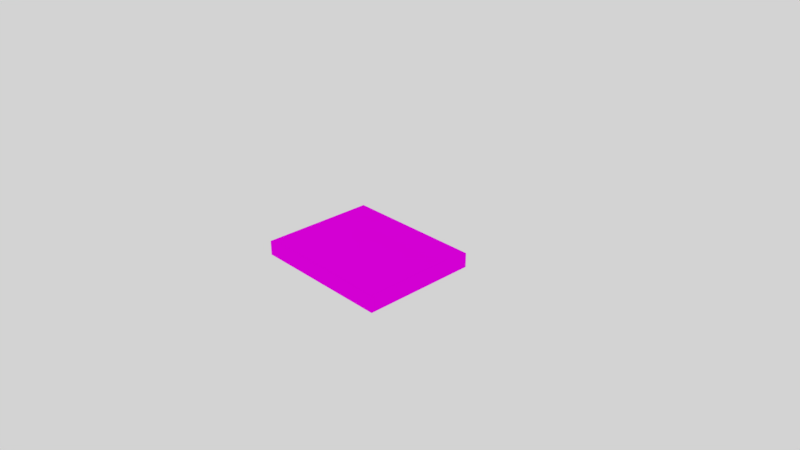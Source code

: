 # Source: floor.blend  (saved by Blender 2.79.0; exported with 4.5.12 LTS)
import bpy
from mathutils import Matrix  # noqa: F401  (used for matrix-valued properties, if any)

bpy.ops.wm.read_factory_settings(use_empty=True)
scene = bpy.context.scene
scene.name = 'Scene'

# ---- collections
col_collection_1 = bpy.data.collections.new('Collection 1'); scene.collection.children.link(col_collection_1)

# ---- images (referenced by path relative to the original .blend; pixels are not part of the script)
import os
ASSET_DIR = os.environ.get("B2B_ASSET_DIR", "")  # directory of the original .blend (textures are referenced by path, not embedded)
HERE = os.path.dirname(os.path.abspath(__file__))  # packed textures are extracted next to this script under _unpacked/

def load_image(name, relpath, width, height, colorspace="sRGB"):
    """Load a texture the original file referenced (path relative to the .blend, or extracted next to this script)."""
    p = next((c for c in (os.path.join(HERE, relpath), os.path.join(ASSET_DIR, relpath)) if relpath and os.path.exists(c)), "")
    if p:
        img = bpy.data.images.load(p, check_existing=True)
        img.name = name
    else:  # same state as the original file: an image datablock whose file is absent (Cycles renders it pink)
        img = bpy.data.images.new(name, width, height)
        img.source = "FILE"
        img.filepath = "//" + (relpath or name)
    img.colorspace_settings.name = colorspace
    return img
img_floormap = load_image('FloorMap', 'FloorMap.png', 1024, 1024, 'sRGB')

# ---- materials (node trees are filled in below, after node groups)
mat_floormap = bpy.data.materials.new('FloorMap')
mat_floormap.alpha_threshold = 0.0
mat_floormap.roughness = 0.5

# ---- material node trees
mat_floormap.use_nodes = True; mat_floormap.node_tree.nodes.clear()
_N = mat_floormap.node_tree.nodes; _L = mat_floormap.node_tree.links
n0 = _N.new('ShaderNodeOutputMaterial'); n0.name = 'Material Output'; n0.location = (300, 300)
n1 = _N.new('ShaderNodeBsdfDiffuse'); n1.name = 'Diffuse BSDF'; n1.location = (10, 300)
n2 = _N.new('ShaderNodeTexImage'); n2.name = 'Image Texture'; n2.location = (-180, 300)
n2.width = 140
n2.image = img_floormap
_L.new(n1.outputs[0], n0.inputs[0])
_L.new(n2.outputs[0], n1.inputs[0])
n0.is_active_output = True

# ---- world
world_world = bpy.data.worlds.new('World'); scene.world = world_world
world_world.use_nodes = True; world_world.node_tree.nodes.clear()
_N = world_world.node_tree.nodes; _L = world_world.node_tree.links
n0 = _N.new('ShaderNodeOutputWorld'); n0.name = 'World Output'; n0.location = (300, 300)
n1 = _N.new('ShaderNodeBackground'); n1.name = 'Background'; n1.location = (10, 300)
n1.inputs[0].default_value = (0.65, 0.65, 0.65, 1.0)
_L.new(n1.outputs[0], n0.inputs[0])
n0.is_active_output = True
world_world.color = (0.05088, 0.05088, 0.05088)
world_world.use_sun_shadow = False
world_world.sun_shadow_jitter_overblur = 0.0
world_world.cycles.sampling_method = 'MANUAL'

# ---- cameras
cam_camera = bpy.data.cameras.new('Camera')
cam_camera.clip_end = 100.0
cam_camera.lens = 35.0
cam_camera.sensor_width = 32.0
cam_camera.sensor_height = 18.0
cam_camera.ortho_scale = 7.314
cam_camera.dof.focus_distance = 0.0

# ---- meshes
me_cube = bpy.data.meshes.new('Cube')
me_cube.from_pydata([(-1.0, -0.82, -1.0), (-1.0, -0.82, 1.0), (-1.0, -0.78, -1.0), (-1.0, -0.02, -1.0), (-1.0, 0.02, -1.0), (-1.0, 0.78, -1.0), (-1.0, -0.78, 1.0), (-1.0, -0.02, 1.0), (-1.0, 0.02, 1.0), (-1.0, 0.78, 1.0), (0.9667, -0.82, -1.0), (-0.9667, -0.82, -1.0), (0.9667, -0.82, 1.0), (-0.9667, -0.82, 1.0), (-0.9667, 0.78, 1.0), (0.9667, 0.78, 1.0), (-0.9667, 0.02, 1.0), (0.9667, 0.02, 1.0), (-0.9667, -0.02, 1.0), (0.9667, -0.02, 1.0), (-0.9667, -0.78, 1.0), (0.9667, -0.78, 1.0), (0.9667, 0.78, -1.0), (-0.9667, 0.78, -1.0), (0.9667, 0.02, -1.0), (-0.9667, 0.02, -1.0), (0.9667, -0.02, -1.0), (-0.9667, -0.02, -1.0), (0.9667, -0.78, -1.0), (-0.9667, -0.78, -1.0)], [], [(29, 11, 0, 2), (20, 6, 1, 13), (11, 13, 1, 0), (22, 23, 14, 15), (0, 1, 6, 2), (2, 6, 7, 3), (3, 7, 8, 4), (4, 8, 9, 5), (28, 21, 12, 10), (14, 9, 8, 16), (16, 8, 7, 18), (18, 7, 6, 20), (23, 25, 4, 5), (25, 27, 3, 4), (27, 29, 2, 3), (26, 28, 29, 27), (24, 26, 27, 25), (22, 24, 25, 23), (24, 22, 15, 17), (19, 18, 20, 21), (19, 26, 24, 17), (17, 16, 18, 19), (21, 28, 26, 19), (15, 14, 16, 17), (5, 9, 14, 23), (10, 12, 13, 11), (21, 20, 13, 12), (28, 10, 11, 29)])
_uv = me_cube.uv_layers.new(name='UVMap')
_uv.uv.foreach_set('vector', [0.9928, 0.4833, 1.0, 0.4833, 1.0, 0.4917, 0.9928, 0.4917, 0.8602, 0.5083, 0.8602, 0.5, 0.8675, 0.5, 0.8675, 0.5083, 0.7048, 0.5, 0.7048, 0.0, 0.7108, 0.0, 0.7108, 0.5, 0.3554, 0.5, 0.006024, 0.5, 0.006024, 1.49e-07, 0.3554, 0.0, 0.2892, 0.5, 0.2892, 1.0, 0.2819, 1.0, 0.2819, 0.5, 0.2819, 0.5, 0.2819, 1.0, 0.1446, 1.0, 0.1446, 0.5, 0.1446, 0.5, 0.1446, 1.0, 0.1373, 1.0, 0.1373, 0.5, 0.1373, 0.5, 0.1373, 1.0, 2.154e-08, 1.0, 0.0, 0.5, 0.2964, 0.5, 0.2964, 1.0, 0.2892, 1.0, 0.2892, 0.5, 0.5783, 0.5083, 0.5783, 0.5, 0.7157, 0.5, 0.7157, 0.5083, 0.7157, 0.5083, 0.7157, 0.5, 0.7229, 0.5, 0.7229, 0.5083, 0.7229, 0.5083, 0.7229, 0.5, 0.8602, 0.5, 0.8602, 0.5083, 0.7108, 0.4833, 0.8482, 0.4833, 0.8482, 0.4917, 0.7108, 0.4917, 0.8482, 0.4833, 0.8554, 0.4833, 0.8554, 0.4917, 0.8482, 0.4917, 0.8554, 0.4833, 0.9928, 0.4833, 0.9928, 0.4917, 0.8554, 0.4917, 0.8554, 1.49e-08, 0.9928, 0.0, 0.9928, 0.4833, 0.8554, 0.4833, 0.8482, 1.49e-08, 0.8554, 1.49e-08, 0.8554, 0.4833, 0.8482, 0.4833, 0.7108, 5.96e-08, 0.8482, 1.49e-08, 0.8482, 0.4833, 0.7108, 0.4833, 0.441, 0.5, 0.5783, 0.5, 0.5783, 1.0, 0.441, 1.0, 0.7229, 0.9917, 0.7229, 0.5083, 0.8602, 0.5083, 0.8602, 0.9917, 0.4337, 1.0, 0.4337, 0.5, 0.441, 0.5, 0.441, 1.0, 0.7157, 0.9917, 0.7157, 0.5083, 0.7229, 0.5083, 0.7229, 0.9917, 0.2964, 1.0, 0.2964, 0.5, 0.4337, 0.5, 0.4337, 1.0, 0.5783, 0.9917, 0.5783, 0.5083, 0.7157, 0.5083, 0.7157, 0.9917, 1.4e-07, 0.5, 0.0, 1.49e-07, 0.006024, 1.49e-07, 0.006024, 0.5, 0.3554, 0.5, 0.3554, 1.788e-07, 0.7048, 0.0, 0.7048, 0.5, 0.8602, 0.9917, 0.8602, 0.5083, 0.8675, 0.5083, 0.8675, 0.9917, 0.9928, 0.0, 1.0, 0.0, 1.0, 0.4833, 0.9928, 0.4833])
me_cube.materials.append(mat_floormap)
me_cube.use_remesh_preserve_volume = False
me_cube.use_remesh_preserve_attributes = False
me_cube.use_mirror_vertex_groups = False
me_cube.update()

# ---- objects
ob_floortiles = bpy.data.objects.new('FloorTiles', me_cube)
ob_camera = bpy.data.objects.new('Camera', cam_camera)

# ---- transforms, parenting, visibility, modifiers, constraints
ob_floortiles.location = (0.0, 0.0, 0.0)
ob_floortiles.scale = (1.0, 1.0, 0.1)
ob_floortiles.lock_rotations_4d = False
ob_floortiles.empty_display_type = 'ARROWS'
ob_floortiles.lineart.crease_threshold = 0.0
ob_camera.location = (7.481, -6.508, 5.344)
ob_camera.rotation_euler = (1.109, 0.0, 0.8149)
ob_camera.lock_rotations_4d = False
ob_camera.empty_display_type = 'ARROWS'
ob_camera.color = (0.0, 0.0, 0.0, 0.0)
ob_camera.display_type = 'WIRE'
ob_camera.lineart.crease_threshold = 0.0

# ---- collection membership
col_collection_1.objects.link(ob_floortiles)
col_collection_1.objects.link(ob_camera)

# ---- scene / render settings (as saved in the file)
scene.camera = ob_camera
scene.frame_start = 1; scene.frame_end = 250; scene.frame_set(1)
scene.render.engine = 'CYCLES'
scene.render.resolution_percentage = 50
scene.render.dither_intensity = 0.0
scene.cycles.use_denoising = False
scene.cycles.samples = 128
scene.cycles.sampling_pattern = 'TABULATED_SOBOL'
scene.cycles.use_adaptive_sampling = False
scene.cycles.use_light_tree = False
scene.cycles.blur_glossy = 0.0
scene.cycles.sample_clamp_indirect = 0.0
scene.cycles.bake_type = 'ENVIRONMENT'
scene.view_settings.view_transform = 'Standard'
bpy.context.view_layer.update()
